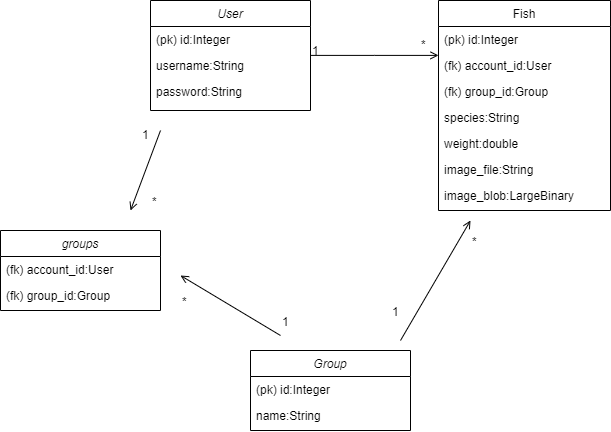

The diagram above was exported from draw.io. Its source (the exported page's mxGraphModel, read from the mxfile embedded in the PNG):
<mxGraphModel dx="981" dy="492" grid="1" gridSize="10" guides="1" tooltips="1" connect="1" arrows="1" fold="1" page="1" pageScale="1" pageWidth="827" pageHeight="1169" math="0" shadow="0">
  <root>
    <mxCell id="WIyWlLk6GJQsqaUBKTNV-0" />
    <mxCell id="WIyWlLk6GJQsqaUBKTNV-1" parent="WIyWlLk6GJQsqaUBKTNV-0" />
    <mxCell id="zkfFHV4jXpPFQw0GAbJ--0" value="User" style="swimlane;fontStyle=2;align=center;verticalAlign=top;childLayout=stackLayout;horizontal=1;startSize=26;horizontalStack=0;resizeParent=1;resizeLast=0;collapsible=1;marginBottom=0;rounded=0;shadow=0;strokeWidth=1;" parent="WIyWlLk6GJQsqaUBKTNV-1" vertex="1">
      <mxGeometry x="220" y="280" width="160" height="110" as="geometry">
        <mxRectangle x="230" y="140" width="160" height="26" as="alternateBounds" />
      </mxGeometry>
    </mxCell>
    <mxCell id="zkfFHV4jXpPFQw0GAbJ--3" value="(pk) id:Integer" style="text;align=left;verticalAlign=top;spacingLeft=4;spacingRight=4;overflow=hidden;rotatable=0;points=[[0,0.5],[1,0.5]];portConstraint=eastwest;rounded=0;shadow=0;html=0;" parent="zkfFHV4jXpPFQw0GAbJ--0" vertex="1">
      <mxGeometry y="26" width="160" height="26" as="geometry" />
    </mxCell>
    <mxCell id="zkfFHV4jXpPFQw0GAbJ--1" value="username:String" style="text;align=left;verticalAlign=top;spacingLeft=4;spacingRight=4;overflow=hidden;rotatable=0;points=[[0,0.5],[1,0.5]];portConstraint=eastwest;" parent="zkfFHV4jXpPFQw0GAbJ--0" vertex="1">
      <mxGeometry y="52" width="160" height="26" as="geometry" />
    </mxCell>
    <mxCell id="zkfFHV4jXpPFQw0GAbJ--2" value="password:String" style="text;align=left;verticalAlign=top;spacingLeft=4;spacingRight=4;overflow=hidden;rotatable=0;points=[[0,0.5],[1,0.5]];portConstraint=eastwest;rounded=0;shadow=0;html=0;" parent="zkfFHV4jXpPFQw0GAbJ--0" vertex="1">
      <mxGeometry y="78" width="160" height="26" as="geometry" />
    </mxCell>
    <mxCell id="zkfFHV4jXpPFQw0GAbJ--17" value="Fish" style="swimlane;fontStyle=0;align=center;verticalAlign=top;childLayout=stackLayout;horizontal=1;startSize=26;horizontalStack=0;resizeParent=1;resizeLast=0;collapsible=1;marginBottom=0;rounded=0;shadow=0;strokeWidth=1;" parent="WIyWlLk6GJQsqaUBKTNV-1" vertex="1">
      <mxGeometry x="508" y="280" width="172" height="210" as="geometry">
        <mxRectangle x="550" y="140" width="160" height="26" as="alternateBounds" />
      </mxGeometry>
    </mxCell>
    <mxCell id="27lY9ghXTkBmVQcDg4h1-7" value="(pk) id:Integer" style="text;align=left;verticalAlign=top;spacingLeft=4;spacingRight=4;overflow=hidden;rotatable=0;points=[[0,0.5],[1,0.5]];portConstraint=eastwest;" parent="zkfFHV4jXpPFQw0GAbJ--17" vertex="1">
      <mxGeometry y="26" width="172" height="26" as="geometry" />
    </mxCell>
    <mxCell id="zkfFHV4jXpPFQw0GAbJ--18" value="(fk) account_id:User" style="text;align=left;verticalAlign=top;spacingLeft=4;spacingRight=4;overflow=hidden;rotatable=0;points=[[0,0.5],[1,0.5]];portConstraint=eastwest;" parent="zkfFHV4jXpPFQw0GAbJ--17" vertex="1">
      <mxGeometry y="52" width="172" height="26" as="geometry" />
    </mxCell>
    <mxCell id="wtSdYTh-7sb179refrKV-3" value="(fk) group_id:Group" style="text;align=left;verticalAlign=top;spacingLeft=4;spacingRight=4;overflow=hidden;rotatable=0;points=[[0,0.5],[1,0.5]];portConstraint=eastwest;rounded=0;shadow=0;html=0;" parent="zkfFHV4jXpPFQw0GAbJ--17" vertex="1">
      <mxGeometry y="78" width="172" height="26" as="geometry" />
    </mxCell>
    <mxCell id="cO-d-EQBVoOMCQh-aq5L-7" value="species:String" style="text;align=left;verticalAlign=top;spacingLeft=4;spacingRight=4;overflow=hidden;rotatable=0;points=[[0,0.5],[1,0.5]];portConstraint=eastwest;rounded=0;shadow=0;html=0;" parent="zkfFHV4jXpPFQw0GAbJ--17" vertex="1">
      <mxGeometry y="104" width="172" height="26" as="geometry" />
    </mxCell>
    <mxCell id="27lY9ghXTkBmVQcDg4h1-4" value="weight:double" style="text;align=left;verticalAlign=top;spacingLeft=4;spacingRight=4;overflow=hidden;rotatable=0;points=[[0,0.5],[1,0.5]];portConstraint=eastwest;rounded=0;shadow=0;html=0;" parent="zkfFHV4jXpPFQw0GAbJ--17" vertex="1">
      <mxGeometry y="130" width="172" height="26" as="geometry" />
    </mxCell>
    <mxCell id="zkfFHV4jXpPFQw0GAbJ--19" value="image_file:String" style="text;align=left;verticalAlign=top;spacingLeft=4;spacingRight=4;overflow=hidden;rotatable=0;points=[[0,0.5],[1,0.5]];portConstraint=eastwest;rounded=0;shadow=0;html=0;" parent="zkfFHV4jXpPFQw0GAbJ--17" vertex="1">
      <mxGeometry y="156" width="172" height="26" as="geometry" />
    </mxCell>
    <mxCell id="cO-d-EQBVoOMCQh-aq5L-8" value="image_blob:LargeBinary" style="text;align=left;verticalAlign=top;spacingLeft=4;spacingRight=4;overflow=hidden;rotatable=0;points=[[0,0.5],[1,0.5]];portConstraint=eastwest;rounded=0;shadow=0;html=0;" parent="zkfFHV4jXpPFQw0GAbJ--17" vertex="1">
      <mxGeometry y="182" width="172" height="26" as="geometry" />
    </mxCell>
    <mxCell id="zkfFHV4jXpPFQw0GAbJ--26" value="" style="endArrow=open;shadow=0;strokeWidth=1;strokeColor=#000000;rounded=0;endFill=1;edgeStyle=elbowEdgeStyle;elbow=vertical;" parent="WIyWlLk6GJQsqaUBKTNV-1" source="zkfFHV4jXpPFQw0GAbJ--0" target="zkfFHV4jXpPFQw0GAbJ--17" edge="1">
      <mxGeometry x="0.5" y="41" relative="1" as="geometry">
        <mxPoint x="380" y="352" as="sourcePoint" />
        <mxPoint x="540" y="352" as="targetPoint" />
        <mxPoint x="-40" y="32" as="offset" />
      </mxGeometry>
    </mxCell>
    <mxCell id="zkfFHV4jXpPFQw0GAbJ--27" value="1" style="resizable=0;align=left;verticalAlign=bottom;labelBackgroundColor=none;fontSize=12;" parent="zkfFHV4jXpPFQw0GAbJ--26" connectable="0" vertex="1">
      <mxGeometry x="-1" relative="1" as="geometry">
        <mxPoint y="4" as="offset" />
      </mxGeometry>
    </mxCell>
    <mxCell id="27lY9ghXTkBmVQcDg4h1-2" value="*" style="resizable=0;align=left;verticalAlign=bottom;labelBackgroundColor=none;fontSize=12;" parent="WIyWlLk6GJQsqaUBKTNV-1" connectable="0" vertex="1">
      <mxGeometry x="380" y="358" as="geometry">
        <mxPoint x="109" y="-25" as="offset" />
      </mxGeometry>
    </mxCell>
    <mxCell id="fZw_8k58afY3Rctkd7Jp-0" value="groups" style="swimlane;fontStyle=2;align=center;verticalAlign=top;childLayout=stackLayout;horizontal=1;startSize=26;horizontalStack=0;resizeParent=1;resizeLast=0;collapsible=1;marginBottom=0;rounded=0;shadow=0;strokeWidth=1;" parent="WIyWlLk6GJQsqaUBKTNV-1" vertex="1">
      <mxGeometry x="70" y="510" width="160" height="80" as="geometry">
        <mxRectangle x="230" y="140" width="160" height="26" as="alternateBounds" />
      </mxGeometry>
    </mxCell>
    <mxCell id="fZw_8k58afY3Rctkd7Jp-1" value="(fk) account_id:User&#10;" style="text;align=left;verticalAlign=top;spacingLeft=4;spacingRight=4;overflow=hidden;rotatable=0;points=[[0,0.5],[1,0.5]];portConstraint=eastwest;" parent="fZw_8k58afY3Rctkd7Jp-0" vertex="1">
      <mxGeometry y="26" width="160" height="26" as="geometry" />
    </mxCell>
    <mxCell id="fZw_8k58afY3Rctkd7Jp-2" value="(fk) group_id:Group" style="text;align=left;verticalAlign=top;spacingLeft=4;spacingRight=4;overflow=hidden;rotatable=0;points=[[0,0.5],[1,0.5]];portConstraint=eastwest;rounded=0;shadow=0;html=0;" parent="fZw_8k58afY3Rctkd7Jp-0" vertex="1">
      <mxGeometry y="52" width="160" height="26" as="geometry" />
    </mxCell>
    <mxCell id="fZw_8k58afY3Rctkd7Jp-6" value="*" style="resizable=0;align=left;verticalAlign=bottom;labelBackgroundColor=none;fontSize=12;" parent="WIyWlLk6GJQsqaUBKTNV-1" connectable="0" vertex="1">
      <mxGeometry x="210" y="480.0000000000001" as="geometry">
        <mxPoint x="10" y="10" as="offset" />
      </mxGeometry>
    </mxCell>
    <mxCell id="fZw_8k58afY3Rctkd7Jp-9" value="*" style="resizable=0;align=left;verticalAlign=bottom;labelBackgroundColor=none;fontSize=12;" parent="WIyWlLk6GJQsqaUBKTNV-1" connectable="0" vertex="1">
      <mxGeometry x="240" y="580.0000000000001" as="geometry">
        <mxPoint x="10" y="10" as="offset" />
      </mxGeometry>
    </mxCell>
    <mxCell id="cO-d-EQBVoOMCQh-aq5L-0" value="" style="endArrow=open;shadow=0;strokeWidth=1;strokeColor=#000000;rounded=0;endFill=1;elbow=vertical;" parent="WIyWlLk6GJQsqaUBKTNV-1" edge="1">
      <mxGeometry x="0.5" y="41" relative="1" as="geometry">
        <mxPoint x="230" y="410" as="sourcePoint" />
        <mxPoint x="200" y="490" as="targetPoint" />
        <mxPoint x="-40" y="32" as="offset" />
      </mxGeometry>
    </mxCell>
    <mxCell id="cO-d-EQBVoOMCQh-aq5L-1" value="1" style="resizable=0;align=left;verticalAlign=bottom;labelBackgroundColor=none;fontSize=12;" parent="cO-d-EQBVoOMCQh-aq5L-0" connectable="0" vertex="1">
      <mxGeometry x="-1" relative="1" as="geometry">
        <mxPoint x="-20" y="13" as="offset" />
      </mxGeometry>
    </mxCell>
    <mxCell id="cO-d-EQBVoOMCQh-aq5L-2" value="Group" style="swimlane;fontStyle=2;align=center;verticalAlign=top;childLayout=stackLayout;horizontal=1;startSize=26;horizontalStack=0;resizeParent=1;resizeLast=0;collapsible=1;marginBottom=0;rounded=0;shadow=0;strokeWidth=1;" parent="WIyWlLk6GJQsqaUBKTNV-1" vertex="1">
      <mxGeometry x="320" y="630" width="160" height="80" as="geometry">
        <mxRectangle x="230" y="140" width="160" height="26" as="alternateBounds" />
      </mxGeometry>
    </mxCell>
    <mxCell id="cO-d-EQBVoOMCQh-aq5L-3" value="(pk) id:Integer&#10;" style="text;align=left;verticalAlign=top;spacingLeft=4;spacingRight=4;overflow=hidden;rotatable=0;points=[[0,0.5],[1,0.5]];portConstraint=eastwest;" parent="cO-d-EQBVoOMCQh-aq5L-2" vertex="1">
      <mxGeometry y="26" width="160" height="26" as="geometry" />
    </mxCell>
    <mxCell id="cO-d-EQBVoOMCQh-aq5L-4" value="name:String" style="text;align=left;verticalAlign=top;spacingLeft=4;spacingRight=4;overflow=hidden;rotatable=0;points=[[0,0.5],[1,0.5]];portConstraint=eastwest;rounded=0;shadow=0;html=0;" parent="cO-d-EQBVoOMCQh-aq5L-2" vertex="1">
      <mxGeometry y="52" width="160" height="26" as="geometry" />
    </mxCell>
    <mxCell id="cO-d-EQBVoOMCQh-aq5L-5" value="" style="endArrow=open;shadow=0;strokeWidth=1;strokeColor=#000000;rounded=0;endFill=1;elbow=vertical;" parent="WIyWlLk6GJQsqaUBKTNV-1" edge="1">
      <mxGeometry x="0.5" y="41" relative="1" as="geometry">
        <mxPoint x="350" y="615" as="sourcePoint" />
        <mxPoint x="250" y="555" as="targetPoint" />
        <mxPoint x="-40" y="32" as="offset" />
      </mxGeometry>
    </mxCell>
    <mxCell id="cO-d-EQBVoOMCQh-aq5L-6" value="1" style="resizable=0;align=left;verticalAlign=bottom;labelBackgroundColor=none;fontSize=12;" parent="cO-d-EQBVoOMCQh-aq5L-5" connectable="0" vertex="1">
      <mxGeometry x="-1" relative="1" as="geometry">
        <mxPoint y="-5" as="offset" />
      </mxGeometry>
    </mxCell>
    <mxCell id="wtSdYTh-7sb179refrKV-0" value="" style="endArrow=open;shadow=0;strokeWidth=1;strokeColor=#000000;rounded=0;endFill=1;elbow=vertical;" parent="WIyWlLk6GJQsqaUBKTNV-1" edge="1">
      <mxGeometry x="0.5" y="41" relative="1" as="geometry">
        <mxPoint x="470" y="620" as="sourcePoint" />
        <mxPoint x="540" y="500" as="targetPoint" />
        <mxPoint x="-40" y="32" as="offset" />
      </mxGeometry>
    </mxCell>
    <mxCell id="wtSdYTh-7sb179refrKV-1" value="1&#10;" style="resizable=0;align=left;verticalAlign=bottom;labelBackgroundColor=none;fontSize=12;" parent="wtSdYTh-7sb179refrKV-0" connectable="0" vertex="1">
      <mxGeometry x="-1" relative="1" as="geometry">
        <mxPoint x="-10" y="-6" as="offset" />
      </mxGeometry>
    </mxCell>
    <mxCell id="wtSdYTh-7sb179refrKV-2" value="*" style="resizable=0;align=left;verticalAlign=bottom;labelBackgroundColor=none;fontSize=12;" parent="WIyWlLk6GJQsqaUBKTNV-1" connectable="0" vertex="1">
      <mxGeometry x="560" y="530" as="geometry">
        <mxPoint x="-20" as="offset" />
      </mxGeometry>
    </mxCell>
  </root>
</mxGraphModel>